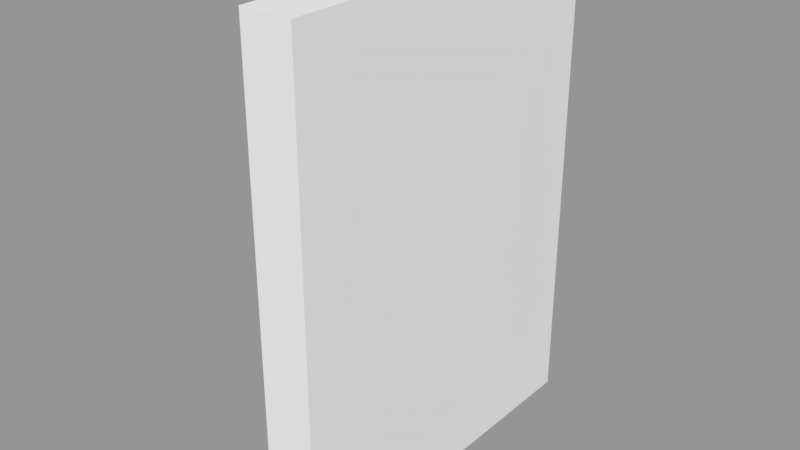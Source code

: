 # Source: SwitchModel.blend  (saved by Blender 2.79.1; exported with 4.5.12 LTS)
import bpy
from mathutils import Matrix  # noqa: F401  (used for matrix-valued properties, if any)

bpy.ops.wm.read_factory_settings(use_empty=True)
scene = bpy.context.scene
scene.name = 'Scene'

# ---- collections
col_collection_1 = bpy.data.collections.new('Collection 1'); scene.collection.children.link(col_collection_1)

# ---- materials (node trees are filled in below, after node groups)
mat_wallmaterial = bpy.data.materials.new('WallMaterial')
mat_wallmaterial.alpha_threshold = 0.0
mat_wallmaterial.use_transparent_shadow = False
mat_wallmaterial.roughness = 0.5
mat_wallmaterial.line_color = (0.0, 0.0, 0.0, 1.0)

# ---- material node trees

# ---- meshes
me_cube = bpy.data.meshes.new('Cube')
me_cube.from_pydata([(0.01619, 0.1042, 0.07765), (0.01619, 0.1042, -0.07765), (-0.005541, 0.1042, -0.07765), (-0.005541, 0.1042, 0.07765), (0.01619, -0.1042, 0.07765), (0.01619, -0.1042, -0.07765), (-0.005541, -0.1042, -0.07765), (-0.005541, -0.1042, 0.07765), (0.01619, 0.1042, 1.081e-07), (0.005326, 0.1042, 0.07765), (0.01619, -1.246e-07, 0.07765), (0.005326, 0.1042, -0.07765), (0.01619, -1.213e-07, -0.07765), (-0.005541, 0.1042, 1.357e-07), (-0.005541, -1.213e-07, -0.07765), (-0.005541, -1.246e-07, 0.07765), (0.01619, -0.1042, 6.136e-08), (0.005326, -0.1042, 0.07765), (0.005326, -0.1042, -0.07765), (-0.005541, -0.1042, 1.112e-07), (0.005326, -1.246e-07, 0.07765), (-0.005541, -1.233e-07, 1.257e-07), (0.005326, -1.213e-07, -0.07765), (0.005326, -0.1042, 8.63e-08), (0.005326, 0.1042, 1.256e-07), (0.01619, 0.1042, -0.03882), (0.01619, -0.05211, 0.07765), (0.01619, -0.05211, -0.07765), (0.01619, -0.1042, -0.03882), (0.01619, 0.1042, 0.03882), (0.01619, 0.05211, 0.07765), (0.01619, 0.05211, -0.07765), (0.01619, -0.1042, 0.03882), (0.01619, -1.202e-07, -0.03882), (0.01619, -1.256e-07, 0.03882), (0.01619, 0.05211, 9.83e-08), (0.01619, -0.05211, 7.492e-08), (0.01619, -0.05211, 0.03882), (0.01619, 0.05211, 0.03882), (0.01619, 0.05211, -0.03882), (0.01619, -0.05211, -0.03882), (0.009619, -1.256e-07, 0.03882), (0.009619, -1.233e-07, 8.721e-08), (0.009619, -0.05211, 7.532e-08), (0.009619, -1.202e-07, -0.03882), (0.009619, 0.05211, 9.871e-08), (0.009619, -0.05211, 0.03882), (0.009619, 0.05211, 0.03882), (0.009619, 0.05211, -0.03882), (0.009619, -0.05211, -0.03882)], [], [(24, 11, 2, 13), (23, 19, 6, 18), (40, 28, 5, 27), (22, 18, 6, 14), (21, 19, 7, 15), (20, 9, 3, 15), (17, 20, 15, 7), (4, 26, 10, 20, 17), (10, 30, 0, 9, 20), (13, 21, 15, 3), (2, 14, 21, 13), (14, 6, 19, 21), (11, 22, 14, 2), (1, 31, 12, 22, 11), (12, 27, 5, 18, 22), (39, 33, 12, 31), (38, 34, 41, 47), (37, 32, 16, 36), (16, 23, 18, 5, 28), (4, 17, 23, 16, 32), (17, 7, 19, 23), (9, 24, 13, 3), (0, 29, 8, 24, 9), (8, 25, 1, 11, 24), (39, 35, 45, 48), (10, 26, 37, 34), (26, 4, 32, 37), (29, 38, 35, 8), (0, 30, 38, 29), (30, 10, 34, 38), (25, 39, 31, 1), (8, 35, 39, 25), (37, 36, 43, 46), (33, 40, 27, 12), (33, 39, 48, 44), (36, 16, 28, 40), (47, 41, 42, 45), (41, 46, 43, 42), (45, 42, 44, 48), (42, 43, 49, 44), (40, 33, 44, 49), (35, 38, 47, 45), (36, 40, 49, 43), (34, 37, 46, 41)])
_uv = me_cube.uv_layers.new(name='UVMap')
_uv.uv.foreach_set('vector', [0.7507, 0.5117, 0.7507, 0.2953, 0.7204, 0.2953, 0.7204, 0.5117, 0.7507, 0.5117, 0.7204, 0.5117, 0.7204, 0.2953, 0.7507, 0.2953, 0.6535, 0.657, 0.6535, 0.8023, 0.5453, 0.8023, 0.5453, 0.657, 0.7507, 0.5117, 0.7507, 0.8023, 0.7204, 0.8023, 0.7204, 0.5117, 0.7617, 0.5117, 0.7617, 0.8023, 0.9782, 0.8023, 0.9782, 0.5117, 0.7507, 0.5117, 0.7507, 0.2212, 0.7204, 0.2212, 0.7204, 0.5117, 0.7507, 0.8023, 0.7507, 0.5117, 0.7204, 0.5117, 0.7204, 0.8023, 0.781, 0.8023, 0.781, 0.657, 0.781, 0.5117, 0.7507, 0.5117, 0.7507, 0.8023, 0.781, 0.5117, 0.781, 0.3664, 0.781, 0.2212, 0.7507, 0.2212, 0.7507, 0.5117, 0.7617, 0.2212, 0.7617, 0.5117, 0.9782, 0.5117, 0.9782, 0.2212, 0.5453, 0.2212, 0.5453, 0.5117, 0.7617, 0.5117, 0.7617, 0.2212, 0.5453, 0.5117, 0.5453, 0.8023, 0.7617, 0.8023, 0.7617, 0.5117, 0.7507, 0.2212, 0.7507, 0.5117, 0.7204, 0.5117, 0.7204, 0.2212, 0.781, 0.2212, 0.781, 0.3664, 0.781, 0.5117, 0.7507, 0.5117, 0.7507, 0.2212, 0.781, 0.5117, 0.781, 0.657, 0.781, 0.8023, 0.7507, 0.8023, 0.7507, 0.5117, 0.6535, 0.3664, 0.6535, 0.5117, 0.5453, 0.5117, 0.5453, 0.3664, 0.8208, 0.06127, 0.8208, 0.1875, 0.7854, 0.1875, 0.7854, 0.06127, 0.8699, 0.657, 0.8699, 0.8023, 0.7617, 0.8023, 0.7617, 0.657, 0.781, 0.5117, 0.7507, 0.5117, 0.7507, 0.2953, 0.781, 0.2953, 0.781, 0.4035, 0.781, 0.7282, 0.7507, 0.7282, 0.7507, 0.5117, 0.781, 0.5117, 0.781, 0.6199, 0.7507, 0.7282, 0.7204, 0.7282, 0.7204, 0.5117, 0.7507, 0.5117, 0.7507, 0.7282, 0.7507, 0.5117, 0.7204, 0.5117, 0.7204, 0.7282, 0.781, 0.7282, 0.781, 0.6199, 0.781, 0.5117, 0.7507, 0.5117, 0.7507, 0.7282, 0.781, 0.5117, 0.781, 0.4035, 0.781, 0.2953, 0.7507, 0.2953, 0.7507, 0.5117, 0.8208, 0.09346, 0.8208, 0.1875, 0.7854, 0.1875, 0.7854, 0.09346, 0.9782, 0.5117, 0.9782, 0.657, 0.8699, 0.657, 0.8699, 0.5117, 0.9782, 0.657, 0.9782, 0.8023, 0.8699, 0.8023, 0.8699, 0.657, 0.8699, 0.2212, 0.8699, 0.3664, 0.7617, 0.3664, 0.7617, 0.2212, 0.9782, 0.2212, 0.9782, 0.3664, 0.8699, 0.3664, 0.8699, 0.2212, 0.9782, 0.3664, 0.9782, 0.5117, 0.8699, 0.5117, 0.8699, 0.3664, 0.6535, 0.2212, 0.6535, 0.3664, 0.5453, 0.3664, 0.5453, 0.2212, 0.7617, 0.2212, 0.7617, 0.3664, 0.6535, 0.3664, 0.6535, 0.2212, 0.8208, 0.2815, 0.8208, 0.1875, 0.7854, 0.1875, 0.7854, 0.2815, 0.6535, 0.5117, 0.6535, 0.657, 0.5453, 0.657, 0.5453, 0.5117, 0.8208, 0.1875, 0.8208, 0.06127, 0.7854, 0.06127, 0.7854, 0.1875, 0.7617, 0.657, 0.7617, 0.8023, 0.6535, 0.8023, 0.6535, 0.657, 0.3621, 0.3235, 0.3621, 0.4688, 0.2539, 0.4688, 0.2539, 0.3235, 0.3621, 0.4688, 0.3621, 0.614, 0.2539, 0.614, 0.2539, 0.4688, 0.2539, 0.3235, 0.2539, 0.4688, 0.1457, 0.4688, 0.1457, 0.3235, 0.2539, 0.4688, 0.2539, 0.614, 0.1457, 0.614, 0.1457, 0.4688, 0.8208, 0.3137, 0.8208, 0.1875, 0.7854, 0.1875, 0.7854, 0.3137, 0.8208, 0.1875, 0.8208, 0.2815, 0.7854, 0.2815, 0.7854, 0.1875, 0.8208, 0.1875, 0.8208, 0.09346, 0.7854, 0.09346, 0.7854, 0.1875, 0.8208, 0.1875, 0.8208, 0.3137, 0.7854, 0.3137, 0.7854, 0.1875])
me_cube.materials.append(mat_wallmaterial)
me_cube.use_remesh_preserve_volume = False
me_cube.use_remesh_preserve_attributes = False
me_cube.use_mirror_vertex_groups = False
me_cube.update()
me_cube_001 = bpy.data.meshes.new('Cube.001')
me_cube_001.from_pydata([(0.08808, -0.7084, 0.4114), (-0.06122, -0.1702, 0.4114), (0.08808, -0.7084, -0.2232), (-0.06122, -0.1702, -0.2232), (0.5983, 0.6176, 0.4114), (0.449, 1.156, 0.4114), (0.5983, 0.6176, -0.2232), (0.449, 1.156, -0.2232)], [], [(0, 1, 3, 2), (2, 3, 7, 6), (6, 7, 5, 4), (4, 5, 1, 0), (2, 6, 4, 0), (7, 3, 1, 5)])
_uv = me_cube_001.uv_layers.new(name='UVMap')
_uv.uv.foreach_set('vector', [0.643, 0.7251, 0.643, 0.9077, 0.8257, 0.9077, 0.8257, 0.7251, 0.643, 0.7251, 0.643, 0.9077, 0.8257, 0.9077, 0.8257, 0.7251, 0.8257, 0.7251, 0.8257, 0.9077, 0.643, 0.9077, 0.643, 0.7251, 0.8257, 0.7251, 0.8257, 0.9077, 0.643, 0.9077, 0.643, 0.7251, 0.643, 0.9077, 0.8257, 0.9077, 0.8257, 0.7251, 0.643, 0.7251, 0.8257, 0.9077, 0.643, 0.9077, 0.643, 0.7251, 0.8257, 0.7251])
me_cube_001.materials.append(mat_wallmaterial)
me_cube_001.use_remesh_preserve_volume = False
me_cube_001.use_remesh_preserve_attributes = False
me_cube_001.use_mirror_vertex_groups = False
me_cube_001.update()

# ---- objects
ob_switch = bpy.data.objects.new('Switch', me_cube)
ob_lever = bpy.data.objects.new('Lever', me_cube_001)

# ---- transforms, parenting, visibility, modifiers, constraints
ob_switch.location = (0.0, 0.0, 0.0)
ob_switch.rotation_euler = (1.571, -0.0, -3.142)
ob_switch.lock_rotations_4d = False
ob_switch.empty_display_type = 'ARROWS'
ob_switch.lineart.crease_threshold = 0.0
ob_lever.parent = ob_switch
ob_lever.location = (0.0, 0.0, 0.0)
ob_lever.rotation_euler = (7.24e-06, -4.821e-17, 2.651e-11)
ob_lever.scale = (0.07273, 0.02376, 0.02506)
ob_lever.lineart.crease_threshold = 0.0

# ---- collection membership
col_collection_1.objects.link(ob_switch)
col_collection_1.objects.link(ob_lever)

# ---- scene / render settings (as saved in the file)
scene.frame_start = 1; scene.frame_end = 250; scene.frame_set(1)
scene.render.engine = 'BLENDER_EEVEE_NEXT'
scene.render.resolution_percentage = 50
scene.render.dither_intensity = 0.0
scene.cycles.use_denoising = False
scene.cycles.samples = 128
scene.cycles.sampling_pattern = 'TABULATED_SOBOL'
scene.cycles.use_adaptive_sampling = False
scene.cycles.use_light_tree = False
scene.view_settings.view_transform = 'Standard'
bpy.context.view_layer.update()

# ---- added for rendering (the .blend has no active camera and no usable light): camera, sun + grey world if the file has none
cam_auto = bpy.data.cameras.new('AutoCamera')
cam_auto.lens = 50.0
cam_auto.sensor_width = 36.0
cam_auto.clip_end = 1000.0
ob_auto_camera = bpy.data.objects.new('AutoCamera', cam_auto)
scene.collection.objects.link(ob_auto_camera)
ob_auto_camera.location = (0.225758, -0.293693, 0.195795)
ob_auto_camera.rotation_euler = (1.09748, -7.21219e-08, 0.694738)
scene.camera = ob_auto_camera
light_auto_sun = bpy.data.lights.new('AutoSun', 'SUN')
light_auto_sun.energy = 3.0
light_auto_sun.angle = 0.0523599
ob_auto_sun = bpy.data.objects.new('AutoSun', light_auto_sun)
scene.collection.objects.link(ob_auto_sun)
ob_auto_sun.rotation_euler = (0.872665, 0.174533, 0.523599)
if scene.world is None:
    world_auto = bpy.data.worlds.new('AutoWorld')
    world_auto.color = (0.3, 0.3, 0.3)
    scene.world = world_auto
bpy.context.view_layer.update()
